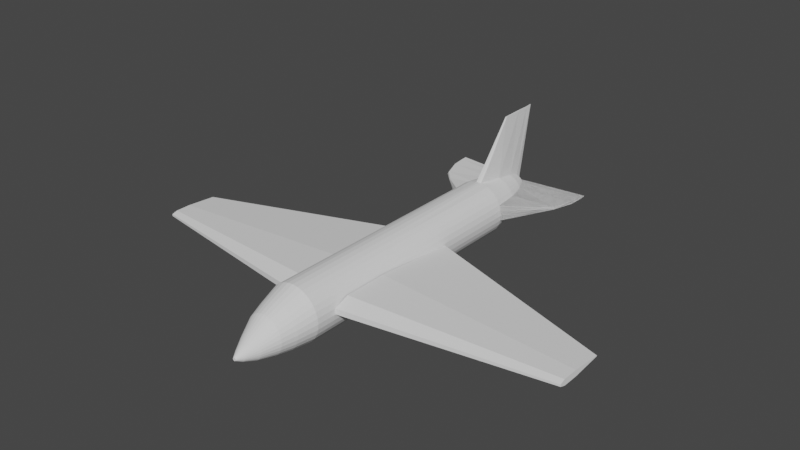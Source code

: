 # Source: Pesawat2.blend  (saved by Blender 3.0.42; exported with 4.5.12 LTS)
import bpy
from mathutils import Matrix  # noqa: F401  (used for matrix-valued properties, if any)

bpy.ops.wm.read_factory_settings(use_empty=True)
scene = bpy.context.scene
scene.name = 'Scene'

# ---- collections
col_collection = bpy.data.collections.new('Collection'); scene.collection.children.link(col_collection)

# ---- world
world_world = bpy.data.worlds.new('World'); scene.world = world_world
world_world.use_nodes = True; world_world.node_tree.nodes.clear()
_N = world_world.node_tree.nodes; _L = world_world.node_tree.links
n0 = _N.new('ShaderNodeOutputWorld'); n0.name = 'World Output'; n0.location = (300, 300)
n1 = _N.new('ShaderNodeBackground'); n1.name = 'Background'; n1.location = (10, 300)
n1.inputs[0].default_value = (0.05088, 0.05088, 0.05088, 1.0)
_L.new(n1.outputs[0], n0.inputs[0])
n0.is_active_output = True
world_world.color = (0.05088, 0.05088, 0.05088)
world_world.use_sun_shadow = False
world_world.sun_shadow_jitter_overblur = 0.0

# ---- meshes
me_cylinder = bpy.data.meshes.new('Cylinder')
me_cylinder.from_pydata([(1.448e-08, 0.9938, -8.276), (0.0, 1.0, 1.0), (0.1003, 0.9839, -8.276), (0.1951, 0.9808, 1.0), (0.3827, 0.9239, -8.276), (0.3827, 0.9239, 1.0), (0.5556, 0.8315, -8.276), (0.5556, 0.8315, 1.0), (0.7071, 0.7071, -8.276), (0.7071, 0.7071, 1.0), (0.8315, 0.5556, -8.276), (0.8315, 0.5556, 1.0), (0.9239, 0.3827, -8.276), (0.9239, 0.3827, 1.0), (0.9808, 0.1951, -8.276), (0.9808, 0.1951, 1.0), (1.0, -4.371e-08, -8.276), (1.0, -4.371e-08, 1.0), (0.9808, -0.1951, -8.276), (0.9808, -0.1951, 1.0), (0.9239, -0.3827, -8.276), (0.9239, -0.3827, 1.0), (0.8315, -0.5556, -8.276), (0.8315, -0.5556, 1.0), (0.7071, -0.7071, -8.276), (0.7071, -0.7071, 1.0), (0.5556, -0.8315, -8.276), (0.5556, -0.8315, 1.0), (0.3827, -0.9239, -8.276), (0.3827, -0.9239, 1.0), (0.1951, -0.9808, -8.276), (0.1951, -0.9808, 1.0), (-8.742e-08, -1.0, -8.276), (-8.742e-08, -1.0, 1.0), (-0.1951, -0.9808, -8.276), (-0.1951, -0.9808, 1.0), (-0.3827, -0.9239, -8.276), (-0.3827, -0.9239, 1.0), (-0.5556, -0.8315, -8.276), (-0.5556, -0.8315, 1.0), (-0.7071, -0.7071, -8.276), (-0.7071, -0.7071, 1.0), (-0.8315, -0.5556, -8.276), (-0.8315, -0.5556, 1.0), (-0.9239, -0.3827, -8.276), (-0.9239, -0.3827, 1.0), (-0.9808, -0.1951, -8.276), (-0.9808, -0.1951, 1.0), (-1.0, 1.192e-08, -8.276), (-1.0, 1.192e-08, 1.0), (-0.9808, 0.1951, -8.276), (-0.9808, 0.1951, 1.0), (-0.9239, 0.3827, -8.276), (-0.9239, 0.3827, 1.0), (-0.8315, 0.5556, -8.276), (-0.8315, 0.5556, 1.0), (-0.7071, 0.7071, -8.276), (-0.7071, 0.7071, 1.0), (-0.5556, 0.8315, -8.276), (-0.5556, 0.8315, 1.0), (-0.3827, 0.9239, -8.276), (-0.3827, 0.9239, 1.0), (-0.1003, 0.9839, -8.276), (-0.1951, 0.9808, 1.0), (3.257e-08, 0.7425, 1.697), (0.1643, 0.7263, 1.697), (0.3222, 0.6784, 1.697), (0.4678, 0.6006, 1.697), (0.5954, 0.4958, 1.697), (0.7001, 0.3683, 1.697), (0.7779, 0.2227, 1.697), (0.8258, 0.06475, 1.697), (0.842, -0.0995, 1.697), (0.8258, -0.2638, 1.697), (0.7779, -0.4217, 1.697), (0.7001, -0.5673, 1.697), (0.5954, -0.6949, 1.697), (0.4678, -0.7996, 1.697), (0.3222, -0.8774, 1.697), (0.1643, -0.9253, 1.697), (-4.104e-08, -0.9415, 1.697), (-0.1643, -0.9253, 1.697), (-0.3222, -0.8774, 1.697), (-0.4678, -0.7996, 1.697), (-0.5954, -0.6949, 1.697), (-0.7001, -0.5673, 1.697), (-0.7779, -0.4217, 1.697), (-0.8258, -0.2638, 1.697), (-0.842, -0.0995, 1.697), (-0.8258, 0.06475, 1.697), (-0.7779, 0.2227, 1.697), (-0.7001, 0.3683, 1.697), (-0.5954, 0.4958, 1.697), (-0.4678, 0.6006, 1.697), (-0.3222, 0.6784, 1.697), (-0.1643, 0.7263, 1.697), (1.042e-07, 0.5299, 2.22), (0.1354, 0.5166, 2.22), (0.2656, 0.4771, 2.22), (0.3856, 0.4129, 2.22), (0.4908, 0.3266, 2.22), (0.5772, 0.2214, 2.22), (0.6413, 0.1014, 2.22), (0.6808, -0.0288, 2.22), (0.6941, -0.1642, 2.22), (0.6808, -0.2996, 2.22), (0.6413, -0.4299, 2.22), (0.5772, -0.5499, 2.22), (0.4908, -0.655, 2.22), (0.3856, -0.7414, 2.22), (0.2656, -0.8055, 2.22), (0.1354, -0.845, 2.22), (4.348e-08, -0.8584, 2.22), (-0.1354, -0.845, 2.22), (-0.2656, -0.8055, 2.22), (-0.3856, -0.7414, 2.22), (-0.4908, -0.655, 2.22), (-0.5772, -0.5499, 2.22), (-0.6413, -0.4299, 2.22), (-0.6808, -0.2996, 2.22), (-0.6941, -0.1642, 2.22), (-0.6808, -0.0288, 2.22), (-0.6413, 0.1014, 2.22), (-0.5772, 0.2214, 2.22), (-0.4908, 0.3266, 2.22), (-0.3856, 0.4129, 2.22), (-0.2656, 0.4771, 2.22), (-0.1354, 0.5166, 2.22), (3.444e-07, 0.1295, 2.804), (0.08415, 0.1213, 2.804), (0.1651, 0.09671, 2.804), (0.2396, 0.05685, 2.804), (0.305, 0.003208, 2.804), (0.3586, -0.06215, 2.804), (0.3985, -0.1367, 2.804), (0.423, -0.2176, 2.804), (0.4313, -0.3018, 2.804), (0.423, -0.3859, 2.804), (0.3985, -0.4668, 2.804), (0.3586, -0.5414, 2.804), (0.305, -0.6068, 2.804), (0.2396, -0.6604, 2.804), (0.1651, -0.7003, 2.804), (0.08415, -0.7248, 2.804), (3.066e-07, -0.7331, 2.804), (-0.08415, -0.7248, 2.804), (-0.1651, -0.7003, 2.804), (-0.2396, -0.6604, 2.804), (-0.305, -0.6068, 2.804), (-0.3586, -0.5414, 2.804), (-0.3985, -0.4668, 2.804), (-0.423, -0.3859, 2.804), (-0.4313, -0.3018, 2.804), (-0.423, -0.2176, 2.804), (-0.3985, -0.1367, 2.804), (-0.3586, -0.06215, 2.804), (-0.305, 0.003208, 2.804), (-0.2396, 0.05685, 2.804), (-0.1651, 0.09671, 2.804), (-0.08415, 0.1213, 2.804), (4.645e-07, -0.1638, 3.218), (0.04014, -0.1678, 3.218), (0.07874, -0.1795, 3.218), (0.1143, -0.1985, 3.218), (0.1455, -0.2241, 3.218), (0.1711, -0.2553, 3.218), (0.1901, -0.2909, 3.218), (0.2018, -0.3295, 3.218), (0.2058, -0.3696, 3.218), (0.2018, -0.4097, 3.218), (0.1901, -0.4483, 3.218), (0.1711, -0.4839, 3.218), (0.1455, -0.5151, 3.218), (0.1143, -0.5407, 3.218), (0.07874, -0.5597, 3.218), (0.04014, -0.5714, 3.218), (4.465e-07, -0.5754, 3.218), (-0.04014, -0.5714, 3.218), (-0.07874, -0.5597, 3.218), (-0.1143, -0.5407, 3.218), (-0.1455, -0.5151, 3.218), (-0.1711, -0.4839, 3.218), (-0.1901, -0.4483, 3.218), (-0.2018, -0.4097, 3.218), (-0.2058, -0.3696, 3.218), (-0.2018, -0.3295, 3.218), (-0.1901, -0.2909, 3.218), (-0.1711, -0.2553, 3.218), (-0.1455, -0.2241, 3.218), (-0.1143, -0.1985, 3.218), (-0.07874, -0.1795, 3.218), (-0.04014, -0.1678, 3.218), (7.37e-07, -0.331, 3.444), (0.01108, -0.332, 3.444), (0.02172, -0.3353, 3.444), (0.03154, -0.3405, 3.444), (0.04014, -0.3476, 3.444), (0.0472, -0.3562, 3.444), (0.05245, -0.366, 3.444), (0.05568, -0.3767, 3.444), (0.05677, -0.3877, 3.444), (0.05568, -0.3988, 3.444), (0.05245, -0.4094, 3.444), (0.0472, -0.4193, 3.444), (0.04014, -0.4279, 3.444), (0.03154, -0.4349, 3.444), (0.02172, -0.4402, 3.444), (0.01108, -0.4434, 3.444), (7.32e-07, -0.4445, 3.444), (-0.01107, -0.4434, 3.444), (-0.02172, -0.4402, 3.444), (-0.03154, -0.4349, 3.444), (-0.04014, -0.4279, 3.444), (-0.0472, -0.4193, 3.444), (-0.05245, -0.4094, 3.444), (-0.05568, -0.3988, 3.444), (-0.05677, -0.3877, 3.444), (-0.05568, -0.3767, 3.444), (-0.05245, -0.366, 3.444), (-0.0472, -0.3562, 3.444), (-0.04014, -0.3476, 3.444), (-0.03154, -0.3405, 3.444), (-0.02172, -0.3353, 3.444), (-0.01107, -0.332, 3.444), (0.1672, 0.8615, -9.276), (0.328, 0.8127, -9.276), (0.4762, 0.7335, -9.276), (0.6061, 0.6269, -9.276), (0.7127, 0.497, -9.276), (0.7919, 0.3488, -9.276), (0.8407, -0.1464, -9.276), (0.7919, -0.3072, -9.276), (0.7127, -0.4554, -9.276), (0.6061, -0.5853, -9.276), (0.4762, -0.6919, -9.276), (0.328, -0.7711, -9.276), (0.1672, -0.8199, -9.276), (-1.568e-07, -0.8363, -9.276), (-0.1672, -0.8199, -9.276), (-0.328, -0.7711, -9.276), (-0.4762, -0.6919, -9.276), (-0.6061, -0.5853, -9.276), (-0.7127, -0.4554, -9.276), (-0.7919, -0.3072, -9.276), (-0.8407, -0.1464, -9.276), (-0.8571, 0.02081, -9.276), (-0.8407, 0.188, -9.276), (-0.7919, 0.3488, -9.276), (-0.7127, 0.497, -9.276), (-0.6061, 0.6269, -9.276), (-0.4762, 0.7335, -9.276), (-0.328, 0.8127, -9.276), (-0.1672, 0.8615, -9.276), (0.1246, 0.7089, -10.02), (0.2443, 0.6726, -10.02), (0.3547, 0.6136, -10.02), (0.4515, 0.5342, -10.02), (0.5309, 0.4374, -10.02), (0.5899, 0.327, -10.02), (0.6262, -0.04185, -10.02), (0.5899, -0.1616, -10.02), (0.5309, -0.272, -10.02), (0.4515, -0.3688, -10.02), (0.3547, -0.4482, -10.02), (0.2443, -0.5072, -10.02), (0.1246, -0.5435, -10.02), (5.751e-07, -0.5558, -10.02), (-0.1246, -0.5435, -10.02), (-0.2443, -0.5072, -10.02), (-0.3547, -0.4482, -10.02), (-0.4515, -0.3688, -10.02), (-0.5309, -0.272, -10.02), (-0.5899, -0.1616, -10.02), (-0.6262, -0.04185, -10.02), (-0.6385, 0.08271, -10.02), (-0.6262, 0.2073, -10.02), (-0.5899, 0.327, -10.02), (-0.5309, 0.4374, -10.02), (-0.4515, 0.5342, -10.02), (-0.3547, 0.6136, -10.02), (-0.2443, 0.6726, -10.02), (-0.1246, 0.7089, -10.02), (0.07278, 0.5227, -10.55), (0.1428, 0.5014, -10.55), (0.2072, 0.467, -10.55), (0.2638, 0.4206, -10.55), (0.3102, 0.364, -10.55), (0.3446, 0.2995, -10.55), (0.3659, 0.08401, -10.55), (0.3446, 0.01403, -10.55), (0.3102, -0.05046, -10.55), (0.2638, -0.107, -10.55), (0.2072, -0.1534, -10.55), (0.1428, -0.1879, -10.55), (0.07278, -0.2091, -10.55), (4.323e-07, -0.2163, -10.55), (-0.07278, -0.2091, -10.55), (-0.1428, -0.1879, -10.55), (-0.2072, -0.1534, -10.55), (-0.2638, -0.107, -10.55), (-0.3102, -0.05046, -10.55), (-0.3446, 0.01403, -10.55), (-0.3659, 0.08401, -10.55), (-0.373, 0.1568, -10.55), (-0.3659, 0.2296, -10.55), (-0.3446, 0.2995, -10.55), (-0.3102, 0.364, -10.55), (-0.2638, 0.4206, -10.55), (-0.2072, 0.467, -10.55), (-0.1428, 0.5014, -10.55), (-0.07278, 0.5227, -10.55), (-2.67e-07, 0.3272, -10.8), (0.02355, 0.3248, -10.8), (0.0462, 0.318, -10.8), (0.06708, 0.3068, -10.8), (0.08537, 0.2918, -10.8), (0.1004, 0.2735, -10.8), (0.1115, 0.2526, -10.8), (0.1184, 0.23, -10.8), (0.1207, 0.2064, -10.8), (0.1184, 0.1829, -10.8), (0.1115, 0.1602, -10.8), (0.1004, 0.1394, -10.8), (0.08537, 0.1211, -10.8), (0.06708, 0.106, -10.8), (0.0462, 0.09488, -10.8), (0.02355, 0.08801, -10.8), (-2.776e-07, 0.08569, -10.8), (-0.02355, 0.08801, -10.8), (-0.0462, 0.09488, -10.8), (-0.06708, 0.106, -10.8), (-0.08537, 0.1211, -10.8), (-0.1004, 0.1394, -10.8), (-0.1115, 0.1602, -10.8), (-0.1184, 0.1829, -10.8), (-0.1207, 0.2064, -10.8), (-0.1184, 0.23, -10.8), (-0.1115, 0.2526, -10.8), (-0.1004, 0.2735, -10.8), (-0.08537, 0.2918, -10.8), (-0.06708, 0.3068, -10.8), (-0.0462, 0.318, -10.8), (-0.02355, 0.3248, -10.8), (0.0, 1.0, -0.2278), (0.1951, 0.9808, -0.2278), (0.3827, 0.9239, -0.2278), (0.5556, 0.8315, -0.2278), (0.7071, 0.7071, -0.2278), (0.8315, 0.5556, -0.2278), (0.9239, 0.3827, -0.2278), (0.9808, 0.1951, -0.2278), (1.0, -4.371e-08, -0.2278), (0.9808, -0.1951, -0.2278), (0.9239, -0.3827, -0.2278), (0.8315, -0.5556, -0.2278), (0.7071, -0.7071, -0.2278), (0.5556, -0.8315, -0.2278), (0.3827, -0.9239, -0.2278), (0.1951, -0.9808, -0.2278), (-8.742e-08, -1.0, -0.2278), (-0.1951, -0.9808, -0.2278), (-0.3827, -0.9239, -0.2278), (-0.5556, -0.8315, -0.2278), (-0.7071, -0.7071, -0.2278), (-0.8315, -0.5556, -0.2278), (-0.9239, -0.3827, -0.2278), (-0.9808, -0.1951, -0.2278), (-1.0, 1.192e-08, -0.2278), (-0.9808, 0.1951, -0.2278), (-0.9239, 0.3827, -0.2278), (-0.8315, 0.5556, -0.2278), (-0.7071, 0.7071, -0.2278), (-0.5556, 0.8315, -0.2278), (-0.3827, 0.9239, -0.2278), (-0.1951, 0.9808, -0.2278), (0.1951, 0.9808, -3.87), (0.3827, 0.9239, -3.87), (0.5556, 0.8315, -3.87), (0.7071, 0.7071, -3.87), (0.8315, 0.5556, -3.87), (0.9239, 0.3827, -3.87), (0.9808, 0.1951, -3.87), (1.0, -4.371e-08, -3.87), (0.9808, -0.1951, -3.87), (0.9239, -0.3827, -3.87), (0.8315, -0.5556, -3.87), (0.7071, -0.7071, -3.87), (0.5556, -0.8315, -3.87), (0.3827, -0.9239, -3.87), (0.1951, -0.9808, -3.87), (-8.742e-08, -1.0, -3.87), (-0.1951, -0.9808, -3.87), (-0.3827, -0.9239, -3.87), (-0.5556, -0.8315, -3.87), (-0.7071, -0.7071, -3.87), (-0.8315, -0.5556, -3.87), (-0.9239, -0.3827, -3.87), (-0.9808, -0.1951, -3.87), (-1.0, 1.192e-08, -3.87), (-0.9808, 0.1951, -3.87), (-0.9239, 0.3827, -3.87), (-0.8315, 0.5556, -3.87), (-0.7071, 0.7071, -3.87), (-0.5556, 0.8315, -3.87), (-0.3827, 0.9239, -3.87), (-0.1951, 0.9808, -3.87), (0.0, 1.0, -3.87), (0.9805, 0.1981, 0.2518), (1.0, -0.003002, 0.2518), (0.9626, 0.3796, -0.332), (1.018, -0.1845, -0.332), (0.9626, 0.3796, -1.956), (1.018, -0.1845, -1.956), (0.9876, 0.1263, -5.079), (0.9932, 0.06874, -5.079), (8.061, -0.06054, -1.059), (8.068, -0.1318, -1.059), (8.055, 0.003758, -1.266), (8.074, -0.1961, -1.266), (8.055, 0.003758, -1.841), (8.074, -0.1961, -1.841), (8.063, -0.08596, -2.948), (8.065, -0.1064, -2.948), (-0.9745, 0.1981, 0.2518), (-0.9944, -0.003002, 0.2518), (-0.9567, 0.3796, -0.332), (-1.012, -0.1845, -0.332), (-0.9567, 0.3796, -1.956), (-1.012, -0.1845, -1.956), (-0.9816, 0.1263, -5.079), (-0.9873, 0.06874, -5.079), (-8.055, -0.06054, -1.059), (-8.062, -0.1318, -1.059), (-8.049, 0.003758, -1.266), (-8.068, -0.1961, -1.266), (-8.049, 0.003758, -1.841), (-8.068, -0.1961, -1.841), (-8.057, -0.08596, -2.948), (-8.059, -0.1064, -2.948), (1.896, 0.2847, -9.122), (1.953, 0.2545, -9.122), (1.972, 0.2232, -9.122), (1.953, 0.1919, -9.122), (2.316, 0.2792, -9.538), (2.365, 0.1997, -9.538), (2.582, 0.2757, -10.28), (2.618, 0.2165, -10.28), (2.644, 0.2713, -10.81), (2.665, 0.2367, -10.81), (2.662, 0.2638, -11.06), (2.669, 0.2601, -11.06), (2.671, 0.2564, -11.06), (2.669, 0.2526, -11.06), (0.9239, 0.3827, -8.276), (0.9808, 0.1951, -8.276), (1.0, -4.371e-08, -8.276), (0.9808, -0.1951, -8.276), (0.7919, 0.3488, -9.276), (0.8407, -0.1464, -9.276), (0.5899, 0.327, -10.02), (0.6262, -0.04185, -10.02), (0.3446, 0.2995, -10.55), (0.3659, 0.08401, -10.55), (0.1115, 0.2526, -10.8), (0.1184, 0.23, -10.8), (0.1207, 0.2064, -10.8), (0.1184, 0.1829, -10.8), (1.896, 0.2847, -9.122), (1.953, 0.2545, -9.122), (1.972, 0.2232, -9.122), (1.953, 0.1919, -9.122), (2.316, 0.2792, -9.538), (2.365, 0.1997, -9.538), (2.582, 0.2757, -10.28), (2.618, 0.2165, -10.28), (2.644, 0.2713, -10.81), (2.665, 0.2367, -10.81), (2.662, 0.2638, -11.06), (2.669, 0.2601, -11.06), (2.671, 0.2564, -11.06), (2.669, 0.2526, -11.06), (-0.9239, 0.3827, -8.321), (-0.9808, 0.1951, -8.321), (-1.0, 3.882e-08, -8.321), (-0.9808, -0.1951, -8.321), (-0.7919, 0.3488, -9.321), (-0.8407, -0.1464, -9.321), (-0.5899, 0.327, -10.06), (-0.6262, -0.04185, -10.06), (-0.3446, 0.2995, -10.59), (-0.3659, 0.08401, -10.59), (-0.1115, 0.2526, -10.84), (-0.1184, 0.23, -10.84), (-0.1207, 0.2064, -10.84), (-0.1184, 0.1829, -10.84), (-1.896, 0.2847, -9.167), (-1.953, 0.2545, -9.167), (-1.972, 0.2232, -9.167), (-1.953, 0.1919, -9.167), (-2.316, 0.2792, -9.583), (-2.365, 0.1997, -9.583), (-2.582, 0.2757, -10.32), (-2.618, 0.2165, -10.32), (-2.644, 0.2713, -10.85), (-2.665, 0.2367, -10.85), (-2.662, 0.2638, -11.1), (-2.669, 0.2601, -11.1), (-2.671, 0.2564, -11.1), (-2.669, 0.2526, -11.1), (4.656e-09, 1.633, -8.806), (0.08297, 1.625, -8.806), (-0.08297, 1.625, -8.806), (-7.27e-08, 2.999, -9.806), (0.02459, 2.997, -9.806), (-0.02459, 2.997, -9.806), (6.415e-07, 3.012, -10.55), (0.0219, 3.01, -10.55), (-0.0219, 3.01, -10.55), (4.691e-07, 3.013, -11.08), (0.01234, 3.012, -11.08), (-0.01234, 3.012, -11.08), (-2.736e-07, 3.032, -11.33), (0.009026, 3.031, -11.33), (-0.009026, 3.031, -11.33)], [], [(343, 1, 3, 344), (344, 3, 5, 345), (345, 5, 7, 346), (346, 7, 9, 347), (347, 9, 11, 348), (348, 11, 13, 349), (349, 13, 15, 350), (350, 15, 17, 351), (351, 17, 19, 352), (352, 19, 21, 353), (353, 21, 23, 354), (354, 23, 25, 355), (355, 25, 27, 356), (356, 27, 29, 357), (357, 29, 31, 358), (358, 31, 33, 359), (359, 33, 35, 360), (360, 35, 37, 361), (361, 37, 39, 362), (362, 39, 41, 363), (363, 41, 43, 364), (364, 43, 45, 365), (365, 45, 47, 366), (366, 47, 49, 367), (367, 49, 51, 368), (368, 51, 53, 369), (369, 53, 55, 370), (370, 55, 57, 371), (371, 57, 59, 372), (372, 59, 61, 373), (19, 17, 72, 73), (373, 61, 63, 374), (374, 63, 1, 343), (88, 87, 119, 120), (37, 35, 81, 82), (55, 53, 90, 91), (11, 9, 68, 69), (29, 27, 77, 78), (47, 45, 86, 87), (3, 1, 64, 65), (1, 63, 95, 64), (21, 19, 73, 74), (39, 37, 82, 83), (57, 55, 91, 92), (13, 11, 69, 70), (31, 29, 78, 79), (49, 47, 87, 88), (5, 3, 65, 66), (23, 21, 74, 75), (41, 39, 83, 84), (59, 57, 92, 93), (15, 13, 70, 71), (33, 31, 79, 80), (51, 49, 88, 89), (7, 5, 66, 67), (25, 23, 75, 76), (43, 41, 84, 85), (61, 59, 93, 94), (17, 15, 71, 72), (35, 33, 80, 81), (53, 51, 89, 90), (9, 7, 67, 68), (27, 25, 76, 77), (45, 43, 85, 86), (63, 61, 94, 95), (123, 122, 154, 155), (75, 74, 106, 107), (89, 88, 120, 121), (76, 75, 107, 108), (90, 89, 121, 122), (77, 76, 108, 109), (91, 90, 122, 123), (78, 77, 109, 110), (65, 64, 96, 97), (92, 91, 123, 124), (79, 78, 110, 111), (66, 65, 97, 98), (93, 92, 124, 125), (80, 79, 111, 112), (67, 66, 98, 99), (94, 93, 125, 126), (81, 80, 112, 113), (68, 67, 99, 100), (95, 94, 126, 127), (82, 81, 113, 114), (69, 68, 100, 101), (64, 95, 127, 96), (83, 82, 114, 115), (70, 69, 101, 102), (84, 83, 115, 116), (71, 70, 102, 103), (85, 84, 116, 117), (72, 71, 103, 104), (86, 85, 117, 118), (73, 72, 104, 105), (87, 86, 118, 119), (74, 73, 105, 106), (158, 157, 189, 190), (110, 109, 141, 142), (97, 96, 128, 129), (124, 123, 155, 156), (111, 110, 142, 143), (98, 97, 129, 130), (125, 124, 156, 157), (112, 111, 143, 144), (99, 98, 130, 131), (126, 125, 157, 158), (113, 112, 144, 145), (100, 99, 131, 132), (127, 126, 158, 159), (114, 113, 145, 146), (101, 100, 132, 133), (96, 127, 159, 128), (115, 114, 146, 147), (102, 101, 133, 134), (116, 115, 147, 148), (103, 102, 134, 135), (117, 116, 148, 149), (104, 103, 135, 136), (118, 117, 149, 150), (105, 104, 136, 137), (119, 118, 150, 151), (106, 105, 137, 138), (120, 119, 151, 152), (107, 106, 138, 139), (121, 120, 152, 153), (108, 107, 139, 140), (122, 121, 153, 154), (109, 108, 140, 141), (181, 180, 212, 213), (145, 144, 176, 177), (132, 131, 163, 164), (159, 158, 190, 191), (146, 145, 177, 178), (133, 132, 164, 165), (128, 159, 191, 160), (147, 146, 178, 179), (134, 133, 165, 166), (148, 147, 179, 180), (135, 134, 166, 167), (149, 148, 180, 181), (136, 135, 167, 168), (150, 149, 181, 182), (137, 136, 168, 169), (151, 150, 182, 183), (138, 137, 169, 170), (152, 151, 183, 184), (139, 138, 170, 171), (153, 152, 184, 185), (140, 139, 171, 172), (154, 153, 185, 186), (141, 140, 172, 173), (155, 154, 186, 187), (142, 141, 173, 174), (129, 128, 160, 161), (156, 155, 187, 188), (143, 142, 174, 175), (130, 129, 161, 162), (157, 156, 188, 189), (144, 143, 175, 176), (131, 130, 162, 163), (193, 192, 223, 222, 221, 220, 219, 218, 217, 216, 215, 214, 213, 212, 211, 210, 209, 208, 207, 206, 205, 204, 203, 202, 201, 200, 199, 198, 197, 196, 195, 194), (168, 167, 199, 200), (182, 181, 213, 214), (169, 168, 200, 201), (183, 182, 214, 215), (170, 169, 201, 202), (184, 183, 215, 216), (171, 170, 202, 203), (185, 184, 216, 217), (172, 171, 203, 204), (186, 185, 217, 218), (173, 172, 204, 205), (187, 186, 218, 219), (174, 173, 205, 206), (161, 160, 192, 193), (188, 187, 219, 220), (175, 174, 206, 207), (162, 161, 193, 194), (189, 188, 220, 221), (176, 175, 207, 208), (163, 162, 194, 195), (190, 189, 221, 222), (177, 176, 208, 209), (164, 163, 195, 196), (191, 190, 222, 223), (178, 177, 209, 210), (165, 164, 196, 197), (160, 191, 223, 192), (179, 178, 210, 211), (166, 165, 197, 198), (180, 179, 211, 212), (167, 166, 198, 199), (231, 232, 261, 260), (32, 34, 238, 237), (50, 52, 247, 246), (6, 8, 227, 226), (24, 26, 234, 233), (42, 44, 243, 242), (60, 62, 252, 251), (34, 36, 239, 238), (52, 54, 248, 247), (8, 10, 228, 227), (26, 28, 235, 234), (252, 62, 511, 514), (44, 46, 244, 243), (310, 281, 517, 520), (18, 20, 231, 230), (36, 38, 240, 239), (54, 56, 249, 248), (10, 12, 229, 228), (28, 30, 236, 235), (46, 48, 245, 244), (2, 4, 225, 224), (20, 22, 232, 231), (38, 40, 241, 240), (56, 58, 250, 249), (30, 32, 237, 236), (48, 50, 246, 245), (4, 6, 226, 225), (22, 24, 233, 232), (40, 42, 242, 241), (58, 60, 251, 250), (263, 264, 293, 292), (245, 246, 275, 274), (232, 233, 262, 261), (246, 247, 276, 275), (233, 234, 263, 262), (247, 248, 277, 276), (234, 235, 264, 263), (62, 0, 509, 511), (248, 249, 278, 277), (235, 236, 265, 264), (224, 225, 254, 253), (249, 250, 279, 278), (236, 237, 266, 265), (225, 226, 255, 254), (250, 251, 280, 279), (237, 238, 267, 266), (226, 227, 256, 255), (251, 252, 281, 280), (238, 239, 268, 267), (227, 228, 257, 256), (311, 342, 523, 521), (239, 240, 269, 268), (228, 229, 258, 257), (240, 241, 270, 269), (241, 242, 271, 270), (242, 243, 272, 271), (243, 244, 273, 272), (230, 231, 260, 259), (244, 245, 274, 273), (295, 296, 328, 327), (312, 311, 521, 522), (277, 278, 307, 306), (264, 265, 294, 293), (253, 254, 283, 282), (278, 279, 308, 307), (265, 266, 295, 294), (254, 255, 284, 283), (279, 280, 309, 308), (266, 267, 296, 295), (255, 256, 285, 284), (280, 281, 310, 309), (267, 268, 297, 296), (256, 257, 286, 285), (253, 282, 519, 516), (268, 269, 298, 297), (257, 258, 287, 286), (269, 270, 299, 298), (270, 271, 300, 299), (271, 272, 301, 300), (272, 273, 302, 301), (259, 260, 289, 288), (273, 274, 303, 302), (260, 261, 290, 289), (274, 275, 304, 303), (261, 262, 291, 290), (275, 276, 305, 304), (262, 263, 292, 291), (276, 277, 306, 305), (311, 312, 313, 314, 315, 316, 317, 318, 319, 320, 321, 322, 323, 324, 325, 326, 327, 328, 329, 330, 331, 332, 333, 334, 335, 336, 337, 338, 339, 340, 341, 342), (284, 285, 315, 314), (309, 310, 342, 341), (296, 297, 329, 328), (285, 286, 316, 315), (282, 312, 522, 519), (297, 298, 330, 329), (286, 287, 317, 316), (298, 299, 331, 330), (299, 300, 332, 331), (300, 301, 333, 332), (301, 302, 334, 333), (288, 289, 321, 320), (302, 303, 335, 334), (289, 290, 322, 321), (303, 304, 336, 335), (290, 291, 323, 322), (304, 305, 337, 336), (291, 292, 324, 323), (305, 306, 338, 337), (292, 293, 325, 324), (281, 252, 514, 517), (306, 307, 339, 338), (293, 294, 326, 325), (282, 283, 313, 312), (307, 308, 340, 339), (294, 295, 327, 326), (283, 284, 314, 313), (308, 309, 341, 340), (405, 374, 343, 406), (404, 373, 374, 405), (403, 372, 373, 404), (402, 371, 372, 403), (401, 370, 371, 402), (400, 369, 370, 401), (399, 368, 369, 400), (398, 367, 368, 399), (397, 366, 367, 398), (396, 365, 366, 397), (395, 364, 365, 396), (394, 363, 364, 395), (393, 362, 363, 394), (392, 361, 362, 393), (391, 360, 361, 392), (390, 359, 360, 391), (389, 358, 359, 390), (388, 357, 358, 389), (387, 356, 357, 388), (386, 355, 356, 387), (385, 354, 355, 386), (384, 353, 354, 385), (383, 352, 353, 384), (382, 351, 352, 383), (381, 350, 351, 382), (380, 349, 350, 381), (379, 348, 349, 380), (378, 347, 348, 379), (377, 346, 347, 378), (376, 345, 346, 377), (375, 344, 345, 376), (406, 343, 344, 375), (0, 406, 375, 2), (2, 375, 376, 4), (4, 376, 377, 6), (6, 377, 378, 8), (8, 378, 379, 10), (10, 379, 380, 12), (12, 380, 381, 14), (14, 381, 382, 16), (16, 382, 383, 18), (18, 383, 384, 20), (20, 384, 385, 22), (22, 385, 386, 24), (24, 386, 387, 26), (26, 387, 388, 28), (28, 388, 389, 30), (30, 389, 390, 32), (32, 390, 391, 34), (34, 391, 392, 36), (36, 392, 393, 38), (38, 393, 394, 40), (40, 394, 395, 42), (42, 395, 396, 44), (44, 396, 397, 46), (46, 397, 398, 48), (48, 398, 399, 50), (50, 399, 400, 52), (52, 400, 401, 54), (54, 401, 402, 56), (56, 402, 403, 58), (58, 403, 404, 60), (60, 404, 405, 62), (62, 405, 406, 0), (351, 350, 407, 408), (413, 414, 422, 421), (408, 407, 415, 416), (414, 412, 420, 422), (416, 415, 417, 418), (418, 417, 419, 420), (420, 419, 421, 422), (409, 411, 419, 417), (410, 408, 416, 418), (411, 413, 421, 419), (412, 410, 418, 420), (407, 409, 417, 415), (429, 430, 438, 437), (424, 423, 431, 432), (430, 428, 436, 438), (432, 431, 433, 434), (434, 433, 435, 436), (436, 435, 437, 438), (425, 427, 435, 433), (426, 424, 432, 434), (427, 429, 437, 435), (428, 426, 434, 436), (423, 425, 433, 431), (16, 18, 442, 441), (439, 440, 441, 442, 444, 446, 448, 452, 451, 450, 449, 447, 445, 443), (287, 258, 445, 447), (12, 14, 440, 439), (18, 230, 444, 442), (317, 287, 447, 449), (230, 259, 446, 444), (318, 317, 449, 450), (14, 16, 441, 440), (259, 288, 448, 446), (319, 318, 450, 451), (320, 319, 451, 452), (229, 12, 439, 443), (288, 320, 452, 448), (258, 229, 443, 445), (455, 456, 470, 469), (467, 468, 469, 470, 472, 474, 476, 480, 479, 478, 477, 475, 473, 471), (461, 459, 473, 475), (453, 454, 468, 467), (456, 458, 472, 470), (463, 461, 475, 477), (458, 460, 474, 472), (464, 463, 477, 478), (454, 455, 469, 468), (460, 462, 476, 474), (465, 464, 478, 479), (466, 465, 479, 480), (457, 453, 467, 471), (462, 466, 480, 476), (459, 457, 471, 473), (483, 484, 498, 497), (495, 496, 497, 498, 500, 502, 504, 508, 507, 506, 505, 503, 501, 499), (489, 487, 501, 503), (481, 482, 496, 495), (484, 486, 500, 498), (491, 489, 503, 505), (486, 488, 502, 500), (492, 491, 505, 506), (482, 483, 497, 496), (488, 490, 504, 502), (493, 492, 506, 507), (494, 493, 507, 508), (485, 481, 495, 499), (490, 494, 508, 504), (487, 485, 499, 501), (509, 510, 513, 512), (511, 509, 512, 514), (512, 513, 516, 515), (514, 512, 515, 517), (515, 516, 519, 518), (517, 515, 518, 520), (520, 518, 521, 523), (518, 519, 522, 521), (2, 224, 513, 510), (224, 253, 516, 513), (342, 310, 520, 523), (0, 2, 510, 509)])
_uv = me_cylinder.uv_layers.new(name='UVMap')
_uv.uv.foreach_set('vector', [1.0, 0.9338, 1.0, 1.0, 0.9688, 1.0, 0.9688, 0.9338, 0.9688, 0.9338, 0.9688, 1.0, 0.9375, 1.0, 0.9375, 0.9338, 0.9375, 0.9338, 0.9375, 1.0, 0.9062, 1.0, 0.9062, 0.9338, 0.9062, 0.9338, 0.9062, 1.0, 0.875, 1.0, 0.875, 0.9338, 0.875, 0.9338, 0.875, 1.0, 0.8438, 1.0, 0.8438, 0.9338, 0.8438, 0.9338, 0.8438, 1.0, 0.8125, 1.0, 0.8125, 0.9338, 0.8125, 0.9338, 0.8125, 1.0, 0.7812, 1.0, 0.7812, 0.9338, 0.7812, 0.9338, 0.7812, 1.0, 0.75, 1.0, 0.75, 0.9338, 0.75, 0.9338, 0.75, 1.0, 0.7188, 1.0, 0.7188, 0.9338, 0.7188, 0.9338, 0.7188, 1.0, 0.6875, 1.0, 0.6875, 0.9338, 0.6875, 0.9338, 0.6875, 1.0, 0.6562, 1.0, 0.6562, 0.9338, 0.6562, 0.9338, 0.6562, 1.0, 0.625, 1.0, 0.625, 0.9338, 0.625, 0.9338, 0.625, 1.0, 0.5938, 1.0, 0.5938, 0.9338, 0.5938, 0.9338, 0.5938, 1.0, 0.5625, 1.0, 0.5625, 0.9338, 0.5625, 0.9338, 0.5625, 1.0, 0.5312, 1.0, 0.5312, 0.9338, 0.5312, 0.9338, 0.5312, 1.0, 0.5, 1.0, 0.5, 0.9338, 0.5, 0.9338, 0.5, 1.0, 0.4688, 1.0, 0.4688, 0.9338, 0.4688, 0.9338, 0.4688, 1.0, 0.4375, 1.0, 0.4375, 0.9338, 0.4375, 0.9338, 0.4375, 1.0, 0.4062, 1.0, 0.4062, 0.9338, 0.4062, 0.9338, 0.4062, 1.0, 0.375, 1.0, 0.375, 0.9338, 0.375, 0.9338, 0.375, 1.0, 0.3438, 1.0, 0.3438, 0.9338, 0.3438, 0.9338, 0.3438, 1.0, 0.3125, 1.0, 0.3125, 0.9338, 0.3125, 0.9338, 0.3125, 1.0, 0.2812, 1.0, 0.2812, 0.9338, 0.2812, 0.9338, 0.2812, 1.0, 0.25, 1.0, 0.25, 0.9338, 0.25, 0.9338, 0.25, 1.0, 0.2188, 1.0, 0.2188, 0.9338, 0.2188, 0.9338, 0.2188, 1.0, 0.1875, 1.0, 0.1875, 0.9338, 0.1875, 0.9338, 0.1875, 1.0, 0.1562, 1.0, 0.1562, 0.9338, 0.1562, 0.9338, 0.1562, 1.0, 0.125, 1.0, 0.125, 0.9338, 0.125, 0.9338, 0.125, 1.0, 0.09375, 1.0, 0.09375, 0.9338, 0.09375, 0.9338, 0.09375, 1.0, 0.0625, 1.0, 0.0625, 0.9338, 0.7188, 1.0, 0.75, 1.0, 0.75, 1.0, 0.7188, 1.0, 0.0625, 0.9338, 0.0625, 1.0, 0.03125, 1.0, 0.03125, 0.9338, 0.03125, 0.9338, 0.03125, 1.0, 0.0, 1.0, 0.0, 0.9338, 0.25, 1.0, 0.2812, 1.0, 0.2812, 1.0, 0.25, 1.0, 0.4375, 1.0, 0.4688, 1.0, 0.4688, 1.0, 0.4375, 1.0, 0.1562, 1.0, 0.1875, 1.0, 0.1875, 1.0, 0.1562, 1.0, 0.8438, 1.0, 0.875, 1.0, 0.875, 1.0, 0.8438, 1.0, 0.5625, 1.0, 0.5938, 1.0, 0.5938, 1.0, 0.5625, 1.0, 0.2812, 1.0, 0.3125, 1.0, 0.3125, 1.0, 0.2812, 1.0, 0.9688, 1.0, 1.0, 1.0, 1.0, 1.0, 0.9688, 1.0, 0.0, 1.0, 0.03125, 1.0, 0.03125, 1.0, 0.0, 1.0, 0.6875, 1.0, 0.7188, 1.0, 0.7188, 1.0, 0.6875, 1.0, 0.4062, 1.0, 0.4375, 1.0, 0.4375, 1.0, 0.4062, 1.0, 0.125, 1.0, 0.1562, 1.0, 0.1562, 1.0, 0.125, 1.0, 0.8125, 1.0, 0.8438, 1.0, 0.8438, 1.0, 0.8125, 1.0, 0.5312, 1.0, 0.5625, 1.0, 0.5625, 1.0, 0.5312, 1.0, 0.25, 1.0, 0.2812, 1.0, 0.2812, 1.0, 0.25, 1.0, 0.9375, 1.0, 0.9688, 1.0, 0.9688, 1.0, 0.9375, 1.0, 0.6562, 1.0, 0.6875, 1.0, 0.6875, 1.0, 0.6562, 1.0, 0.375, 1.0, 0.4062, 1.0, 0.4062, 1.0, 0.375, 1.0, 0.09375, 1.0, 0.125, 1.0, 0.125, 1.0, 0.09375, 1.0, 0.7812, 1.0, 0.8125, 1.0, 0.8125, 1.0, 0.7812, 1.0, 0.5, 1.0, 0.5312, 1.0, 0.5312, 1.0, 0.5, 1.0, 0.2188, 1.0, 0.25, 1.0, 0.25, 1.0, 0.2188, 1.0, 0.9062, 1.0, 0.9375, 1.0, 0.9375, 1.0, 0.9062, 1.0, 0.625, 1.0, 0.6562, 1.0, 0.6562, 1.0, 0.625, 1.0, 0.3438, 1.0, 0.375, 1.0, 0.375, 1.0, 0.3438, 1.0, 0.0625, 1.0, 0.09375, 1.0, 0.09375, 1.0, 0.0625, 1.0, 0.75, 1.0, 0.7812, 1.0, 0.7812, 1.0, 0.75, 1.0, 0.4688, 1.0, 0.5, 1.0, 0.5, 1.0, 0.4688, 1.0, 0.1875, 1.0, 0.2188, 1.0, 0.2188, 1.0, 0.1875, 1.0, 0.875, 1.0, 0.9062, 1.0, 0.9062, 1.0, 0.875, 1.0, 0.5938, 1.0, 0.625, 1.0, 0.625, 1.0, 0.5938, 1.0, 0.3125, 1.0, 0.3438, 1.0, 0.3438, 1.0, 0.3125, 1.0, 0.03125, 1.0, 0.0625, 1.0, 0.0625, 1.0, 0.03125, 1.0, 0.1562, 1.0, 0.1875, 1.0, 0.1875, 1.0, 0.1562, 1.0, 0.6562, 1.0, 0.6875, 1.0, 0.6875, 1.0, 0.6562, 1.0, 0.2188, 1.0, 0.25, 1.0, 0.25, 1.0, 0.2188, 1.0, 0.625, 1.0, 0.6562, 1.0, 0.6562, 1.0, 0.625, 1.0, 0.1875, 1.0, 0.2188, 1.0, 0.2188, 1.0, 0.1875, 1.0, 0.5938, 1.0, 0.625, 1.0, 0.625, 1.0, 0.5938, 1.0, 0.1562, 1.0, 0.1875, 1.0, 0.1875, 1.0, 0.1562, 1.0, 0.5625, 1.0, 0.5938, 1.0, 0.5938, 1.0, 0.5625, 1.0, 0.9688, 1.0, 1.0, 1.0, 1.0, 1.0, 0.9688, 1.0, 0.125, 1.0, 0.1562, 1.0, 0.1562, 1.0, 0.125, 1.0, 0.5312, 1.0, 0.5625, 1.0, 0.5625, 1.0, 0.5312, 1.0, 0.9375, 1.0, 0.9688, 1.0, 0.9688, 1.0, 0.9375, 1.0, 0.09375, 1.0, 0.125, 1.0, 0.125, 1.0, 0.09375, 1.0, 0.5, 1.0, 0.5312, 1.0, 0.5312, 1.0, 0.5, 1.0, 0.9062, 1.0, 0.9375, 1.0, 0.9375, 1.0, 0.9062, 1.0, 0.0625, 1.0, 0.09375, 1.0, 0.09375, 1.0, 0.0625, 1.0, 0.4688, 1.0, 0.5, 1.0, 0.5, 1.0, 0.4688, 1.0, 0.875, 1.0, 0.9062, 1.0, 0.9062, 1.0, 0.875, 1.0, 0.03125, 1.0, 0.0625, 1.0, 0.0625, 1.0, 0.03125, 1.0, 0.4375, 1.0, 0.4688, 1.0, 0.4688, 1.0, 0.4375, 1.0, 0.8438, 1.0, 0.875, 1.0, 0.875, 1.0, 0.8438, 1.0, 0.0, 1.0, 0.03125, 1.0, 0.03125, 1.0, 0.0, 1.0, 0.4062, 1.0, 0.4375, 1.0, 0.4375, 1.0, 0.4062, 1.0, 0.8125, 1.0, 0.8438, 1.0, 0.8438, 1.0, 0.8125, 1.0, 0.375, 1.0, 0.4062, 1.0, 0.4062, 1.0, 0.375, 1.0, 0.7812, 1.0, 0.8125, 1.0, 0.8125, 1.0, 0.7812, 1.0, 0.3438, 1.0, 0.375, 1.0, 0.375, 1.0, 0.3438, 1.0, 0.75, 1.0, 0.7812, 1.0, 0.7812, 1.0, 0.75, 1.0, 0.3125, 1.0, 0.3438, 1.0, 0.3438, 1.0, 0.3125, 1.0, 0.7188, 1.0, 0.75, 1.0, 0.75, 1.0, 0.7188, 1.0, 0.2812, 1.0, 0.3125, 1.0, 0.3125, 1.0, 0.2812, 1.0, 0.6875, 1.0, 0.7188, 1.0, 0.7188, 1.0, 0.6875, 1.0, 0.0625, 1.0, 0.09375, 1.0, 0.09375, 1.0, 0.0625, 1.0, 0.5625, 1.0, 0.5938, 1.0, 0.5938, 1.0, 0.5625, 1.0, 0.9688, 1.0, 1.0, 1.0, 1.0, 1.0, 0.9688, 1.0, 0.125, 1.0, 0.1562, 1.0, 0.1562, 1.0, 0.125, 1.0, 0.5312, 1.0, 0.5625, 1.0, 0.5625, 1.0, 0.5312, 1.0, 0.9375, 1.0, 0.9688, 1.0, 0.9688, 1.0, 0.9375, 1.0, 0.09375, 1.0, 0.125, 1.0, 0.125, 1.0, 0.09375, 1.0, 0.5, 1.0, 0.5312, 1.0, 0.5312, 1.0, 0.5, 1.0, 0.9062, 1.0, 0.9375, 1.0, 0.9375, 1.0, 0.9062, 1.0, 0.0625, 1.0, 0.09375, 1.0, 0.09375, 1.0, 0.0625, 1.0, 0.4688, 1.0, 0.5, 1.0, 0.5, 1.0, 0.4688, 1.0, 0.875, 1.0, 0.9062, 1.0, 0.9062, 1.0, 0.875, 1.0, 0.03125, 1.0, 0.0625, 1.0, 0.0625, 1.0, 0.03125, 1.0, 0.4375, 1.0, 0.4688, 1.0, 0.4688, 1.0, 0.4375, 1.0, 0.8438, 1.0, 0.875, 1.0, 0.875, 1.0, 0.8438, 1.0, 0.0, 1.0, 0.03125, 1.0, 0.03125, 1.0, 0.0, 1.0, 0.4062, 1.0, 0.4375, 1.0, 0.4375, 1.0, 0.4062, 1.0, 0.8125, 1.0, 0.8438, 1.0, 0.8438, 1.0, 0.8125, 1.0, 0.375, 1.0, 0.4062, 1.0, 0.4062, 1.0, 0.375, 1.0, 0.7812, 1.0, 0.8125, 1.0, 0.8125, 1.0, 0.7812, 1.0, 0.3438, 1.0, 0.375, 1.0, 0.375, 1.0, 0.3438, 1.0, 0.75, 1.0, 0.7812, 1.0, 0.7812, 1.0, 0.75, 1.0, 0.3125, 1.0, 0.3438, 1.0, 0.3438, 1.0, 0.3125, 1.0, 0.7188, 1.0, 0.75, 1.0, 0.75, 1.0, 0.7188, 1.0, 0.2812, 1.0, 0.3125, 1.0, 0.3125, 1.0, 0.2812, 1.0, 0.6875, 1.0, 0.7188, 1.0, 0.7188, 1.0, 0.6875, 1.0, 0.25, 1.0, 0.2812, 1.0, 0.2812, 1.0, 0.25, 1.0, 0.6562, 1.0, 0.6875, 1.0, 0.6875, 1.0, 0.6562, 1.0, 0.2188, 1.0, 0.25, 1.0, 0.25, 1.0, 0.2188, 1.0, 0.625, 1.0, 0.6562, 1.0, 0.6562, 1.0, 0.625, 1.0, 0.1875, 1.0, 0.2188, 1.0, 0.2188, 1.0, 0.1875, 1.0, 0.5938, 1.0, 0.625, 1.0, 0.625, 1.0, 0.5938, 1.0, 0.3438, 1.0, 0.375, 1.0, 0.375, 1.0, 0.3438, 1.0, 0.4688, 1.0, 0.5, 1.0, 0.5, 1.0, 0.4688, 1.0, 0.875, 1.0, 0.9062, 1.0, 0.9062, 1.0, 0.875, 1.0, 0.03125, 1.0, 0.0625, 1.0, 0.0625, 1.0, 0.03125, 1.0, 0.4375, 1.0, 0.4688, 1.0, 0.4688, 1.0, 0.4375, 1.0, 0.8438, 1.0, 0.875, 1.0, 0.875, 1.0, 0.8438, 1.0, 0.0, 1.0, 0.03125, 1.0, 0.03125, 1.0, 0.0, 1.0, 0.4062, 1.0, 0.4375, 1.0, 0.4375, 1.0, 0.4062, 1.0, 0.8125, 1.0, 0.8438, 1.0, 0.8438, 1.0, 0.8125, 1.0, 0.375, 1.0, 0.4062, 1.0, 0.4062, 1.0, 0.375, 1.0, 0.7812, 1.0, 0.8125, 1.0, 0.8125, 1.0, 0.7812, 1.0, 0.3438, 1.0, 0.375, 1.0, 0.375, 1.0, 0.3438, 1.0, 0.75, 1.0, 0.7812, 1.0, 0.7812, 1.0, 0.75, 1.0, 0.3125, 1.0, 0.3438, 1.0, 0.3438, 1.0, 0.3125, 1.0, 0.7188, 1.0, 0.75, 1.0, 0.75, 1.0, 0.7188, 1.0, 0.2812, 1.0, 0.3125, 1.0, 0.3125, 1.0, 0.2812, 1.0, 0.6875, 1.0, 0.7188, 1.0, 0.7188, 1.0, 0.6875, 1.0, 0.25, 1.0, 0.2812, 1.0, 0.2812, 1.0, 0.25, 1.0, 0.6562, 1.0, 0.6875, 1.0, 0.6875, 1.0, 0.6562, 1.0, 0.2188, 1.0, 0.25, 1.0, 0.25, 1.0, 0.2188, 1.0, 0.625, 1.0, 0.6562, 1.0, 0.6562, 1.0, 0.625, 1.0, 0.1875, 1.0, 0.2188, 1.0, 0.2188, 1.0, 0.1875, 1.0, 0.5938, 1.0, 0.625, 1.0, 0.625, 1.0, 0.5938, 1.0, 0.1562, 1.0, 0.1875, 1.0, 0.1875, 1.0, 0.1562, 1.0, 0.5625, 1.0, 0.5938, 1.0, 0.5938, 1.0, 0.5625, 1.0, 0.9688, 1.0, 1.0, 1.0, 1.0, 1.0, 0.9688, 1.0, 0.125, 1.0, 0.1562, 1.0, 0.1562, 1.0, 0.125, 1.0, 0.5312, 1.0, 0.5625, 1.0, 0.5625, 1.0, 0.5312, 1.0, 0.9375, 1.0, 0.9688, 1.0, 0.9688, 1.0, 0.9375, 1.0, 0.09375, 1.0, 0.125, 1.0, 0.125, 1.0, 0.09375, 1.0, 0.5, 1.0, 0.5312, 1.0, 0.5312, 1.0, 0.5, 1.0, 0.9062, 1.0, 0.9375, 1.0, 0.9375, 1.0, 0.9062, 1.0, 0.2968, 0.4854, 0.25, 0.49, 0.2032, 0.4854, 0.1582, 0.4717, 0.1167, 0.4496, 0.08029, 0.4197, 0.05045, 0.3833, 0.02827, 0.3418, 0.01461, 0.2968, 0.01, 0.25, 0.01461, 0.2032, 0.02827, 0.1582, 0.05045, 0.1167, 0.08029, 0.08029, 0.1167, 0.05045, 0.1582, 0.02827, 0.2032, 0.01461, 0.25, 0.01, 0.2968, 0.01461, 0.3418, 0.02827, 0.3833, 0.05045, 0.4197, 0.08029, 0.4496, 0.1167, 0.4717, 0.1582, 0.4854, 0.2032, 0.49, 0.25, 0.4854, 0.2968, 0.4717, 0.3418, 0.4496, 0.3833, 0.4197, 0.4197, 0.3833, 0.4496, 0.3418, 0.4717, 0.75, 1.0, 0.7812, 1.0, 0.7812, 1.0, 0.75, 1.0, 0.3125, 1.0, 0.3438, 1.0, 0.3438, 1.0, 0.3125, 1.0, 0.7188, 1.0, 0.75, 1.0, 0.75, 1.0, 0.7188, 1.0, 0.2812, 1.0, 0.3125, 1.0, 0.3125, 1.0, 0.2812, 1.0, 0.6875, 1.0, 0.7188, 1.0, 0.7188, 1.0, 0.6875, 1.0, 0.25, 1.0, 0.2812, 1.0, 0.2812, 1.0, 0.25, 1.0, 0.6562, 1.0, 0.6875, 1.0, 0.6875, 1.0, 0.6562, 1.0, 0.2188, 1.0, 0.25, 1.0, 0.25, 1.0, 0.2188, 1.0, 0.625, 1.0, 0.6562, 1.0, 0.6562, 1.0, 0.625, 1.0, 0.1875, 1.0, 0.2188, 1.0, 0.2188, 1.0, 0.1875, 1.0, 0.5938, 1.0, 0.625, 1.0, 0.625, 1.0, 0.5938, 1.0, 0.1562, 1.0, 0.1875, 1.0, 0.1875, 1.0, 0.1562, 1.0, 0.5625, 1.0, 0.5938, 1.0, 0.5938, 1.0, 0.5625, 1.0, 0.9688, 1.0, 1.0, 1.0, 1.0, 1.0, 0.9688, 1.0, 0.125, 1.0, 0.1562, 1.0, 0.1562, 1.0, 0.125, 1.0, 0.5312, 1.0, 0.5625, 1.0, 0.5625, 1.0, 0.5312, 1.0, 0.9375, 1.0, 0.9688, 1.0, 0.9688, 1.0, 0.9375, 1.0, 0.09375, 1.0, 0.125, 1.0, 0.125, 1.0, 0.09375, 1.0, 0.5, 1.0, 0.5312, 1.0, 0.5312, 1.0, 0.5, 1.0, 0.9062, 1.0, 0.9375, 1.0, 0.9375, 1.0, 0.9062, 1.0, 0.0625, 1.0, 0.09375, 1.0, 0.09375, 1.0, 0.0625, 1.0, 0.4688, 1.0, 0.5, 1.0, 0.5, 1.0, 0.4688, 1.0, 0.875, 1.0, 0.9062, 1.0, 0.9062, 1.0, 0.875, 1.0, 0.03125, 1.0, 0.0625, 1.0, 0.0625, 1.0, 0.03125, 1.0, 0.4375, 1.0, 0.4688, 1.0, 0.4688, 1.0, 0.4375, 1.0, 0.8438, 1.0, 0.875, 1.0, 0.875, 1.0, 0.8438, 1.0, 0.0, 1.0, 0.03125, 1.0, 0.03125, 1.0, 0.0, 1.0, 0.4062, 1.0, 0.4375, 1.0, 0.4375, 1.0, 0.4062, 1.0, 0.8125, 1.0, 0.8438, 1.0, 0.8438, 1.0, 0.8125, 1.0, 0.375, 1.0, 0.4062, 1.0, 0.4062, 1.0, 0.375, 1.0, 0.7812, 1.0, 0.8125, 1.0, 0.8125, 1.0, 0.7812, 1.0, 0.6875, 0.5, 0.6562, 0.5, 0.6562, 0.5, 0.6875, 0.5, 0.5, 0.5, 0.4688, 0.5, 0.4688, 0.5, 0.5, 0.5, 0.2188, 0.5, 0.1875, 0.5, 0.1875, 0.5, 0.2188, 0.5, 0.9062, 0.5, 0.875, 0.5, 0.875, 0.5, 0.9062, 0.5, 0.625, 0.5, 0.5938, 0.5, 0.5938, 0.5, 0.625, 0.5, 0.3438, 0.5, 0.3125, 0.5, 0.3125, 0.5, 0.3438, 0.5, 0.0625, 0.5, 0.03125, 0.5, 0.03125, 0.5, 0.0625, 0.5, 0.4688, 0.5, 0.4375, 0.5, 0.4375, 0.5, 0.4688, 0.5, 0.1875, 0.5, 0.1562, 0.5, 0.1562, 0.5, 0.1875, 0.5, 0.875, 0.5, 0.8438, 0.5, 0.8438, 0.5, 0.875, 0.5, 0.5938, 0.5, 0.5625, 0.5, 0.5625, 0.5, 0.5938, 0.5, 0.03125, 0.5, 0.03125, 0.5, 0.03125, 0.5, 0.03125, 0.5, 0.3125, 0.5, 0.2812, 0.5, 0.2812, 0.5, 0.3125, 0.5, 0.03125, 0.5, 0.03125, 0.5, 0.03125, 0.5, 0.03125, 0.5, 0.7188, 0.5, 0.6875, 0.5, 0.6875, 0.5, 0.7188, 0.5, 0.4375, 0.5, 0.4062, 0.5, 0.4062, 0.5, 0.4375, 0.5, 0.1562, 0.5, 0.125, 0.5, 0.125, 0.5, 0.1562, 0.5, 0.8438, 0.5, 0.8125, 0.5, 0.8125, 0.5, 0.8438, 0.5, 0.5625, 0.5, 0.5312, 0.5, 0.5312, 0.5, 0.5625, 0.5, 0.2812, 0.5, 0.25, 0.5, 0.25, 0.5, 0.2812, 0.5, 0.9688, 0.5, 0.9375, 0.5, 0.9375, 0.5, 0.9688, 0.5, 0.6875, 0.5, 0.6562, 0.5, 0.6562, 0.5, 0.6875, 0.5, 0.4062, 0.5, 0.375, 0.5, 0.375, 0.5, 0.4062, 0.5, 0.125, 0.5, 0.09375, 0.5, 0.09375, 0.5, 0.125, 0.5, 0.5312, 0.5, 0.5, 0.5, 0.5, 0.5, 0.5312, 0.5, 0.25, 0.5, 0.2188, 0.5, 0.2188, 0.5, 0.25, 0.5, 0.9375, 0.5, 0.9062, 0.5, 0.9062, 0.5, 0.9375, 0.5, 0.6562, 0.5, 0.625, 0.5, 0.625, 0.5, 0.6562, 0.5, 0.375, 0.5, 0.3438, 0.5, 0.3438, 0.5, 0.375, 0.5, 0.09375, 0.5, 0.0625, 0.5, 0.0625, 0.5, 0.09375, 0.5, 0.5938, 0.5, 0.5625, 0.5, 0.5625, 0.5, 0.5938, 0.5, 0.25, 0.5, 0.2188, 0.5, 0.2188, 0.5, 0.25, 0.5, 0.6562, 0.5, 0.625, 0.5, 0.625, 0.5, 0.6562, 0.5, 0.2188, 0.5, 0.1875, 0.5, 0.1875, 0.5, 0.2188, 0.5, 0.625, 0.5, 0.5938, 0.5, 0.5938, 0.5, 0.625, 0.5, 0.1875, 0.5, 0.1562, 0.5, 0.1562, 0.5, 0.1875, 0.5, 0.5938, 0.5, 0.5625, 0.5, 0.5625, 0.5, 0.5938, 0.5, 0.03125, 0.5, 0.0, 0.5, 0.0, 0.5, 0.03125, 0.5, 0.1562, 0.5, 0.125, 0.5, 0.125, 0.5, 0.1562, 0.5, 0.5625, 0.5, 0.5312, 0.5, 0.5312, 0.5, 0.5625, 0.5, 0.9688, 0.5, 0.9375, 0.5, 0.9375, 0.5, 0.9688, 0.5, 0.125, 0.5, 0.09375, 0.5, 0.09375, 0.5, 0.125, 0.5, 0.5312, 0.5, 0.5, 0.5, 0.5, 0.5, 0.5312, 0.5, 0.9375, 0.5, 0.9062, 0.5, 0.9062, 0.5, 0.9375, 0.5, 0.09375, 0.5, 0.0625, 0.5, 0.0625, 0.5, 0.09375, 0.5, 0.5, 0.5, 0.4688, 0.5, 0.4688, 0.5, 0.5, 0.5, 0.9062, 0.5, 0.875, 0.5, 0.875, 0.5, 0.9062, 0.5, 0.0625, 0.5, 0.03125, 0.5, 0.03125, 0.5, 0.0625, 0.5, 0.4688, 0.5, 0.4375, 0.5, 0.4375, 0.5, 0.4688, 0.5, 0.875, 0.5, 0.8438, 0.5, 0.8438, 0.5, 0.875, 0.5, 0.75, 0.49, 0.7032, 0.4854, 0.7032, 0.4854, 0.75, 0.49, 0.4375, 0.5, 0.4062, 0.5, 0.4062, 0.5, 0.4375, 0.5, 0.8438, 0.5, 0.8125, 0.5, 0.8125, 0.5, 0.8438, 0.5, 0.4062, 0.5, 0.375, 0.5, 0.375, 0.5, 0.4062, 0.5, 0.375, 0.5, 0.3438, 0.5, 0.3438, 0.5, 0.375, 0.5, 0.3438, 0.5, 0.3125, 0.5, 0.3125, 0.5, 0.3438, 0.5, 0.3125, 0.5, 0.2812, 0.5, 0.2812, 0.5, 0.3125, 0.5, 0.7188, 0.5, 0.6875, 0.5, 0.6875, 0.5, 0.7188, 0.5, 0.2812, 0.5, 0.25, 0.5, 0.25, 0.5, 0.2812, 0.5, 0.5, 0.5, 0.4688, 0.5, 0.4688, 0.5, 0.5, 0.5, 0.7968, 0.4854, 0.75, 0.49, 0.75, 0.49, 0.7968, 0.4854, 0.1562, 0.5, 0.125, 0.5, 0.125, 0.5, 0.1562, 0.5, 0.5625, 0.5, 0.5312, 0.5, 0.5312, 0.5, 0.5625, 0.5, 0.9688, 0.5, 0.9375, 0.5, 0.9375, 0.5, 0.9688, 0.5, 0.125, 0.5, 0.09375, 0.5, 0.09375, 0.5, 0.125, 0.5, 0.5312, 0.5, 0.5, 0.5, 0.5, 0.5, 0.5312, 0.5, 0.9375, 0.5, 0.9062, 0.5, 0.9062, 0.5, 0.9375, 0.5, 0.09375, 0.5, 0.0625, 0.5, 0.0625, 0.5, 0.09375, 0.5, 0.5, 0.5, 0.4688, 0.5, 0.4688, 0.5, 0.5, 0.5, 0.9062, 0.5, 0.875, 0.5, 0.875, 0.5, 0.9062, 0.5, 0.0625, 0.5, 0.03125, 0.5, 0.03125, 0.5, 0.0625, 0.5, 0.4688, 0.5, 0.4375, 0.5, 0.4375, 0.5, 0.4688, 0.5, 0.875, 0.5, 0.8438, 0.5, 0.8438, 0.5, 0.875, 0.5, 0.9688, 0.5, 0.9688, 0.5, 0.9688, 0.5, 0.9688, 0.5, 0.4375, 0.5, 0.4062, 0.5, 0.4062, 0.5, 0.4375, 0.5, 0.8438, 0.5, 0.8125, 0.5, 0.8125, 0.5, 0.8438, 0.5, 0.4062, 0.5, 0.375, 0.5, 0.375, 0.5, 0.4062, 0.5, 0.375, 0.5, 0.3438, 0.5, 0.3438, 0.5, 0.375, 0.5, 0.3438, 0.5, 0.3125, 0.5, 0.3125, 0.5, 0.3438, 0.5, 0.3125, 0.5, 0.2812, 0.5, 0.2812, 0.5, 0.3125, 0.5, 0.7188, 0.5, 0.6875, 0.5, 0.6875, 0.5, 0.7188, 0.5, 0.2812, 0.5, 0.25, 0.5, 0.25, 0.5, 0.2812, 0.5, 0.6875, 0.5, 0.6562, 0.5, 0.6562, 0.5, 0.6875, 0.5, 0.25, 0.5, 0.2188, 0.5, 0.2188, 0.5, 0.25, 0.5, 0.6562, 0.5, 0.625, 0.5, 0.625, 0.5, 0.6562, 0.5, 0.2188, 0.5, 0.1875, 0.5, 0.1875, 0.5, 0.2188, 0.5, 0.625, 0.5, 0.5938, 0.5, 0.5938, 0.5, 0.625, 0.5, 0.1875, 0.5, 0.1562, 0.5, 0.1562, 0.5, 0.1875, 0.5, 0.75, 0.49, 0.7968, 0.4854, 0.8418, 0.4717, 0.8833, 0.4496, 0.9197, 0.4197, 0.9496, 0.3833, 0.9717, 0.3418, 0.9854, 0.2968, 0.99, 0.25, 0.9854, 0.2032, 0.9717, 0.1582, 0.9496, 0.1167, 0.9197, 0.08029, 0.8833, 0.05045, 0.8418, 0.02827, 0.7968, 0.01461, 0.75, 0.01, 0.7032, 0.01461, 0.6582, 0.02827, 0.6167, 0.05045, 0.5803, 0.08029, 0.5504, 0.1167, 0.5283, 0.1582, 0.5146, 0.2032, 0.51, 0.25, 0.5146, 0.2968, 0.5283, 0.3418, 0.5504, 0.3833, 0.5803, 0.4197, 0.6167, 0.4496, 0.6582, 0.4717, 0.7032, 0.4854, 0.9062, 0.5, 0.875, 0.5, 0.875, 0.5, 0.9062, 0.5, 0.0625, 0.5, 0.03125, 0.5, 0.03125, 0.5, 0.0625, 0.5, 0.4688, 0.5, 0.4375, 0.5, 0.4375, 0.5, 0.4688, 0.5, 0.875, 0.5, 0.8438, 0.5, 0.8438, 0.5, 0.875, 0.5, 0.9688, 0.5, 0.9688, 0.5, 0.9688, 0.5, 0.9688, 0.5, 0.4375, 0.5, 0.4062, 0.5, 0.4062, 0.5, 0.4375, 0.5, 0.8438, 0.5, 0.8125, 0.5, 0.8125, 0.5, 0.8438, 0.5, 0.4062, 0.5, 0.375, 0.5, 0.375, 0.5, 0.4062, 0.5, 0.375, 0.5, 0.3438, 0.5, 0.3438, 0.5, 0.375, 0.5, 0.3438, 0.5, 0.3125, 0.5, 0.3125, 0.5, 0.3438, 0.5, 0.3125, 0.5, 0.2812, 0.5, 0.2812, 0.5, 0.3125, 0.5, 0.7188, 0.5, 0.6875, 0.5, 0.6875, 0.5, 0.7188, 0.5, 0.2812, 0.5, 0.25, 0.5, 0.25, 0.5, 0.2812, 0.5, 0.6875, 0.5, 0.6562, 0.5, 0.6562, 0.5, 0.6875, 0.5, 0.25, 0.5, 0.2188, 0.5, 0.2188, 0.5, 0.25, 0.5, 0.6562, 0.5, 0.625, 0.5, 0.625, 0.5, 0.6562, 0.5, 0.2188, 0.5, 0.1875, 0.5, 0.1875, 0.5, 0.2188, 0.5, 0.625, 0.5, 0.5938, 0.5, 0.5938, 0.5, 0.625, 0.5, 0.1875, 0.5, 0.1562, 0.5, 0.1562, 0.5, 0.1875, 0.5, 0.5938, 0.5, 0.5625, 0.5, 0.5625, 0.5, 0.5938, 0.5, 0.03125, 0.5, 0.03125, 0.5, 0.03125, 0.5, 0.03125, 0.5, 0.1562, 0.5, 0.125, 0.5, 0.125, 0.5, 0.1562, 0.5, 0.5625, 0.5, 0.5312, 0.5, 0.5312, 0.5, 0.5625, 0.5, 0.9688, 0.5, 0.9375, 0.5, 0.9375, 0.5, 0.9688, 0.5, 0.125, 0.5, 0.09375, 0.5, 0.09375, 0.5, 0.125, 0.5, 0.5312, 0.5, 0.5, 0.5, 0.5, 0.5, 0.5312, 0.5, 0.9375, 0.5, 0.9062, 0.5, 0.9062, 0.5, 0.9375, 0.5, 0.09375, 0.5, 0.0625, 0.5, 0.0625, 0.5, 0.09375, 0.5, 0.03125, 0.8082, 0.03125, 0.9338, 0.0, 0.9338, 0.0, 0.8082, 0.0625, 0.8082, 0.0625, 0.9338, 0.03125, 0.9338, 0.03125, 0.8082, 0.09375, 0.8082, 0.09375, 0.9338, 0.0625, 0.9338, 0.0625, 0.8082, 0.125, 0.8082, 0.125, 0.9338, 0.09375, 0.9338, 0.09375, 0.8082, 0.1562, 0.8082, 0.1562, 0.9338, 0.125, 0.9338, 0.125, 0.8082, 0.1875, 0.8082, 0.1875, 0.9338, 0.1562, 0.9338, 0.1562, 0.8082, 0.2188, 0.8082, 0.2188, 0.9338, 0.1875, 0.9338, 0.1875, 0.8082, 0.25, 0.8082, 0.25, 0.9338, 0.2188, 0.9338, 0.2188, 0.8082, 0.2812, 0.8082, 0.2812, 0.9338, 0.25, 0.9338, 0.25, 0.8082, 0.3125, 0.8082, 0.3125, 0.9338, 0.2812, 0.9338, 0.2812, 0.8082, 0.3438, 0.8082, 0.3438, 0.9338, 0.3125, 0.9338, 0.3125, 0.8082, 0.375, 0.8082, 0.375, 0.9338, 0.3438, 0.9338, 0.3438, 0.8082, 0.4062, 0.8082, 0.4062, 0.9338, 0.375, 0.9338, 0.375, 0.8082, 0.4375, 0.8082, 0.4375, 0.9338, 0.4062, 0.9338, 0.4062, 0.8082, 0.4688, 0.8082, 0.4688, 0.9338, 0.4375, 0.9338, 0.4375, 0.8082, 0.5, 0.8082, 0.5, 0.9338, 0.4688, 0.9338, 0.4688, 0.8082, 0.5312, 0.8082, 0.5312, 0.9338, 0.5, 0.9338, 0.5, 0.8082, 0.5625, 0.8082, 0.5625, 0.9338, 0.5312, 0.9338, 0.5312, 0.8082, 0.5938, 0.8082, 0.5938, 0.9338, 0.5625, 0.9338, 0.5625, 0.8082, 0.625, 0.8082, 0.625, 0.9338, 0.5938, 0.9338, 0.5938, 0.8082, 0.6562, 0.8082, 0.6562, 0.9338, 0.625, 0.9338, 0.625, 0.8082, 0.6875, 0.8082, 0.6875, 0.9338, 0.6562, 0.9338, 0.6562, 0.8082, 0.7188, 0.8082, 0.7188, 0.9338, 0.6875, 0.9338, 0.6875, 0.8082, 0.75, 0.8082, 0.75, 0.9338, 0.7188, 0.9338, 0.7188, 0.8082, 0.7812, 0.8082, 0.7812, 0.9338, 0.75, 0.9338, 0.75, 0.8082, 0.8125, 0.8082, 0.8125, 0.9338, 0.7812, 0.9338, 0.7812, 0.8082, 0.8438, 0.8082, 0.8438, 0.9338, 0.8125, 0.9338, 0.8125, 0.8082, 0.875, 0.8082, 0.875, 0.9338, 0.8438, 0.9338, 0.8438, 0.8082, 0.9062, 0.8082, 0.9062, 0.9338, 0.875, 0.9338, 0.875, 0.8082, 0.9375, 0.8082, 0.9375, 0.9338, 0.9062, 0.9338, 0.9062, 0.8082, 0.9688, 0.8082, 0.9688, 0.9338, 0.9375, 0.9338, 0.9375, 0.8082, 1.0, 0.8082, 1.0, 0.9338, 0.9688, 0.9338, 0.9688, 0.8082, 1.0, 0.5, 1.0, 0.8082, 0.9688, 0.8082, 0.9688, 0.5, 0.9688, 0.5, 0.9688, 0.8082, 0.9375, 0.8082, 0.9375, 0.5, 0.9375, 0.5, 0.9375, 0.8082, 0.9062, 0.8082, 0.9062, 0.5, 0.9062, 0.5, 0.9062, 0.8082, 0.875, 0.8082, 0.875, 0.5, 0.875, 0.5, 0.875, 0.8082, 0.8438, 0.8082, 0.8438, 0.5, 0.8438, 0.5, 0.8438, 0.8082, 0.8125, 0.8082, 0.8125, 0.5, 0.8125, 0.5, 0.8125, 0.8082, 0.7812, 0.8082, 0.7812, 0.5, 0.7812, 0.5, 0.7812, 0.8082, 0.75, 0.8082, 0.75, 0.5, 0.75, 0.5, 0.75, 0.8082, 0.7188, 0.8082, 0.7188, 0.5, 0.7188, 0.5, 0.7188, 0.8082, 0.6875, 0.8082, 0.6875, 0.5, 0.6875, 0.5, 0.6875, 0.8082, 0.6562, 0.8082, 0.6562, 0.5, 0.6562, 0.5, 0.6562, 0.8082, 0.625, 0.8082, 0.625, 0.5, 0.625, 0.5, 0.625, 0.8082, 0.5938, 0.8082, 0.5938, 0.5, 0.5938, 0.5, 0.5938, 0.8082, 0.5625, 0.8082, 0.5625, 0.5, 0.5625, 0.5, 0.5625, 0.8082, 0.5312, 0.8082, 0.5312, 0.5, 0.5312, 0.5, 0.5312, 0.8082, 0.5, 0.8082, 0.5, 0.5, 0.5, 0.5, 0.5, 0.8082, 0.4688, 0.8082, 0.4688, 0.5, 0.4688, 0.5, 0.4688, 0.8082, 0.4375, 0.8082, 0.4375, 0.5, 0.4375, 0.5, 0.4375, 0.8082, 0.4062, 0.8082, 0.4062, 0.5, 0.4062, 0.5, 0.4062, 0.8082, 0.375, 0.8082, 0.375, 0.5, 0.375, 0.5, 0.375, 0.8082, 0.3438, 0.8082, 0.3438, 0.5, 0.3438, 0.5, 0.3438, 0.8082, 0.3125, 0.8082, 0.3125, 0.5, 0.3125, 0.5, 0.3125, 0.8082, 0.2812, 0.8082, 0.2812, 0.5, 0.2812, 0.5, 0.2812, 0.8082, 0.25, 0.8082, 0.25, 0.5, 0.25, 0.5, 0.25, 0.8082, 0.2188, 0.8082, 0.2188, 0.5, 0.2188, 0.5, 0.2188, 0.8082, 0.1875, 0.8082, 0.1875, 0.5, 0.1875, 0.5, 0.1875, 0.8082, 0.1562, 0.8082, 0.1562, 0.5, 0.1562, 0.5, 0.1562, 0.8082, 0.125, 0.8082, 0.125, 0.5, 0.125, 0.5, 0.125, 0.8082, 0.09375, 0.8082, 0.09375, 0.5, 0.09375, 0.5, 0.09375, 0.8082, 0.0625, 0.8082, 0.0625, 0.5, 0.0625, 0.5, 0.0625, 0.8082, 0.03125, 0.8082, 0.03125, 0.5, 0.03125, 0.5, 0.03125, 0.8082, 0.0, 0.8082, 0.0, 0.5, 0.75, 0.9338, 0.7812, 0.9338, 0.7812, 0.9338, 0.75, 0.9338, 0.0, 0.0, 0.0, 0.0, 0.0, 0.0, 0.0, 0.0, 0.75, 0.9338, 0.7812, 0.9338, 0.7812, 0.9338, 0.75, 0.9338, 0.0, 0.0, 0.0, 0.0, 0.0, 0.0, 0.0, 0.0, 0.75, 0.9338, 0.7812, 0.9338, 0.7812, 0.9338, 0.75, 0.9338, 0.75, 0.9338, 0.7812, 0.9338, 0.7812, 0.9338, 0.75, 0.9338, 0.75, 0.9338, 0.7812, 0.9338, 0.7812, 0.9338, 0.75, 0.9338, 0.0, 0.0, 0.0, 0.0, 0.0, 0.0, 0.0, 0.0, 0.0, 0.0, 0.0, 0.0, 0.0, 0.0, 0.0, 0.0, 0.0, 0.0, 0.0, 0.0, 0.0, 0.0, 0.0, 0.0, 0.0, 0.0, 0.0, 0.0, 0.0, 0.0, 0.0, 0.0, 0.0, 0.0, 0.0, 0.0, 0.0, 0.0, 0.0, 0.0, 0.0, 0.0, 0.0, 0.0, 0.0, 0.0, 0.0, 0.0, 0.75, 0.9338, 0.7812, 0.9338, 0.7812, 0.9338, 0.75, 0.9338, 0.0, 0.0, 0.0, 0.0, 0.0, 0.0, 0.0, 0.0, 0.75, 0.9338, 0.7812, 0.9338, 0.7812, 0.9338, 0.75, 0.9338, 0.75, 0.9338, 0.7812, 0.9338, 0.7812, 0.9338, 0.75, 0.9338, 0.75, 0.9338, 0.7812, 0.9338, 0.7812, 0.9338, 0.75, 0.9338, 0.0, 0.0, 0.0, 0.0, 0.0, 0.0, 0.0, 0.0, 0.0, 0.0, 0.0, 0.0, 0.0, 0.0, 0.0, 0.0, 0.0, 0.0, 0.0, 0.0, 0.0, 0.0, 0.0, 0.0, 0.0, 0.0, 0.0, 0.0, 0.0, 0.0, 0.0, 0.0, 0.0, 0.0, 0.0, 0.0, 0.0, 0.0, 0.0, 0.0, 0.75, 0.5, 0.7188, 0.5, 0.7188, 0.5, 0.75, 0.5, 0.8125, 0.5, 0.7812, 0.5, 0.75, 0.5, 0.7188, 0.5, 0.7188, 0.5, 0.7188, 0.5, 0.7188, 0.5, 0.9854, 0.2032, 0.99, 0.25, 0.9854, 0.2968, 0.8125, 0.5, 0.8125, 0.5, 0.8125, 0.5, 0.8125, 0.5, 0.8125, 0.5, 0.8125, 0.5, 0.8125, 0.5, 0.8125, 0.5, 0.8125, 0.5, 0.7812, 0.5, 0.7812, 0.5, 0.8125, 0.5, 0.7188, 0.5, 0.7188, 0.5, 0.7188, 0.5, 0.7188, 0.5, 0.8125, 0.5, 0.8125, 0.5, 0.8125, 0.5, 0.8125, 0.5, 0.7188, 0.5, 0.7188, 0.5, 0.7188, 0.5, 0.7188, 0.5, 0.9854, 0.2968, 0.9717, 0.3418, 0.9717, 0.3418, 0.9854, 0.2968, 0.7812, 0.5, 0.75, 0.5, 0.75, 0.5, 0.7812, 0.5, 0.7188, 0.5, 0.7188, 0.5, 0.7188, 0.5, 0.7188, 0.5, 0.99, 0.25, 0.9854, 0.2968, 0.9854, 0.2968, 0.99, 0.25, 0.9854, 0.2032, 0.99, 0.25, 0.99, 0.25, 0.9854, 0.2032, 0.8125, 0.5, 0.8125, 0.5, 0.8125, 0.5, 0.8125, 0.5, 0.7188, 0.5, 0.7188, 0.5, 0.7188, 0.5, 0.7188, 0.5, 0.8125, 0.5, 0.8125, 0.5, 0.8125, 0.5, 0.8125, 0.5, 0.75, 0.5, 0.7188, 0.5, 0.7188, 0.5, 0.75, 0.5, 0.8125, 0.5, 0.7812, 0.5, 0.75, 0.5, 0.7188, 0.5, 0.7188, 0.5, 0.7188, 0.5, 0.7188, 0.5, 0.9854, 0.2032, 0.99, 0.25, 0.9854, 0.2968, 0.8125, 0.5, 0.8125, 0.5, 0.8125, 0.5, 0.8125, 0.5, 0.8125, 0.5, 0.8125, 0.5, 0.8125, 0.5, 0.8125, 0.5, 0.8125, 0.5, 0.7812, 0.5, 0.7812, 0.5, 0.8125, 0.5, 0.7188, 0.5, 0.7188, 0.5, 0.7188, 0.5, 0.7188, 0.5, 0.8125, 0.5, 0.8125, 0.5, 0.8125, 0.5, 0.8125, 0.5, 0.7188, 0.5, 0.7188, 0.5, 0.7188, 0.5, 0.7188, 0.5, 0.9854, 0.2968, 0.9717, 0.3418, 0.9717, 0.3418, 0.9854, 0.2968, 0.7812, 0.5, 0.75, 0.5, 0.75, 0.5, 0.7812, 0.5, 0.7188, 0.5, 0.7188, 0.5, 0.7188, 0.5, 0.7188, 0.5, 0.99, 0.25, 0.9854, 0.2968, 0.9854, 0.2968, 0.99, 0.25, 0.9854, 0.2032, 0.99, 0.25, 0.99, 0.25, 0.9854, 0.2032, 0.8125, 0.5, 0.8125, 0.5, 0.8125, 0.5, 0.8125, 0.5, 0.7188, 0.5, 0.7188, 0.5, 0.7188, 0.5, 0.7188, 0.5, 0.8125, 0.5, 0.8125, 0.5, 0.8125, 0.5, 0.8125, 0.5, 0.75, 0.5, 0.7188, 0.5, 0.7188, 0.5, 0.75, 0.5, 0.8125, 0.5, 0.7812, 0.5, 0.75, 0.5, 0.7188, 0.5, 0.7188, 0.5, 0.7188, 0.5, 0.7188, 0.5, 0.9854, 0.2032, 0.99, 0.25, 0.9854, 0.2968, 0.8125, 0.5, 0.8125, 0.5, 0.8125, 0.5, 0.8125, 0.5, 0.8125, 0.5, 0.8125, 0.5, 0.8125, 0.5, 0.8125, 0.5, 0.8125, 0.5, 0.7812, 0.5, 0.7812, 0.5, 0.8125, 0.5, 0.7188, 0.5, 0.7188, 0.5, 0.7188, 0.5, 0.7188, 0.5, 0.8125, 0.5, 0.8125, 0.5, 0.8125, 0.5, 0.8125, 0.5, 0.7188, 0.5, 0.7188, 0.5, 0.7188, 0.5, 0.7188, 0.5, 0.9854, 0.2968, 0.9717, 0.3418, 0.9717, 0.3418, 0.9854, 0.2968, 0.7812, 0.5, 0.75, 0.5, 0.75, 0.5, 0.7812, 0.5, 0.7188, 0.5, 0.7188, 0.5, 0.7188, 0.5, 0.7188, 0.5, 0.99, 0.25, 0.9854, 0.2968, 0.9854, 0.2968, 0.99, 0.25, 0.9854, 0.2032, 0.99, 0.25, 0.99, 0.25, 0.9854, 0.2032, 0.8125, 0.5, 0.8125, 0.5, 0.8125, 0.5, 0.8125, 0.5, 0.7188, 0.5, 0.7188, 0.5, 0.7188, 0.5, 0.7188, 0.5, 0.8125, 0.5, 0.8125, 0.5, 0.8125, 0.5, 0.8125, 0.5, 1.0, 0.5, 0.9688, 0.5, 0.9688, 0.5, 1.0, 0.5, 0.03125, 0.5, 0.0, 0.5, 0.0, 0.5, 0.03125, 0.5, 1.0, 0.5, 0.9688, 0.5, 0.9688, 0.5, 1.0, 0.5, 0.03125, 0.5, 0.0, 0.5, 0.0, 0.5, 0.03125, 0.5, 1.0, 0.5, 0.9688, 0.5, 0.9688, 0.5, 1.0, 0.5, 0.03125, 0.5, 0.0, 0.5, 0.0, 0.5, 0.03125, 0.5, 0.03125, 0.5, 0.0, 0.5, 0.0, 0.5, 0.03125, 0.5, 1.0, 0.5, 0.9688, 0.5, 0.9688, 0.5, 1.0, 0.5, 0.9688, 0.5, 0.9688, 0.5, 0.9688, 0.5, 0.9688, 0.5, 0.9688, 0.5, 0.9688, 0.5, 0.9688, 0.5, 0.9688, 0.5, 0.03125, 0.5, 0.03125, 0.5, 0.03125, 0.5, 0.03125, 0.5, 1.0, 0.5, 0.9688, 0.5, 0.9688, 0.5, 1.0, 0.5])
me_cylinder.use_remesh_fix_poles = True
me_cylinder.use_remesh_preserve_attributes = False
me_cylinder.update()

# ---- objects
ob_cylinder = bpy.data.objects.new('Cylinder', me_cylinder)

# ---- transforms, parenting, visibility, modifiers, constraints
ob_cylinder.location = (0.0, 0.0, 0.0)
ob_cylinder.rotation_euler = (1.571, 0.0, 0.0)

# ---- collection membership
col_collection.objects.link(ob_cylinder)

# ---- scene / render settings (as saved in the file)
scene.frame_start = 1; scene.frame_end = 250; scene.frame_set(3)
scene.render.engine = 'BLENDER_EEVEE_NEXT'
scene.cycles.use_denoising = False
scene.cycles.samples = 128
scene.cycles.sampling_pattern = 'TABULATED_SOBOL'
scene.cycles.use_adaptive_sampling = False
scene.cycles.use_light_tree = False
scene.view_settings.view_transform = 'Filmic'
bpy.context.view_layer.update()

# ---- added for rendering (the .blend has no active camera and no usable light): camera, sun
cam_auto = bpy.data.cameras.new('AutoCamera')
cam_auto.lens = 50.0
cam_auto.sensor_width = 36.0
cam_auto.clip_end = 1000.0
ob_auto_camera = bpy.data.objects.new('AutoCamera', cam_auto)
scene.collection.objects.link(ob_auto_camera)
ob_auto_camera.location = (20.5887, -20.7607, 17.4846)
ob_auto_camera.rotation_euler = (1.09748, -7.21219e-08, 0.694738)
scene.camera = ob_auto_camera
light_auto_sun = bpy.data.lights.new('AutoSun', 'SUN')
light_auto_sun.energy = 3.0
light_auto_sun.angle = 0.0523599
ob_auto_sun = bpy.data.objects.new('AutoSun', light_auto_sun)
scene.collection.objects.link(ob_auto_sun)
ob_auto_sun.rotation_euler = (0.872665, 0.174533, 0.523599)
bpy.context.view_layer.update()

